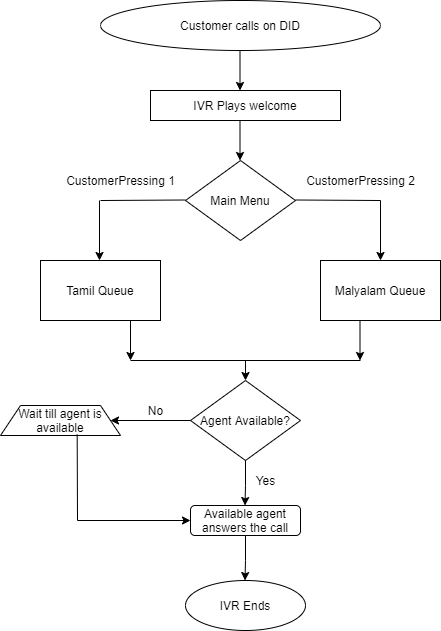

The diagram above was exported from draw.io. Its source (the exported page's mxGraphModel, read from the mxfile embedded in the PNG):
<mxGraphModel dx="782" dy="436" grid="1" gridSize="10" guides="1" tooltips="1" connect="1" arrows="1" fold="1" page="1" pageScale="1" pageWidth="850" pageHeight="1100" math="0" shadow="0">
  <root>
    <mxCell id="0" />
    <mxCell id="1" parent="0" />
    <mxCell id="uhqC0lyLbbeNgQgELncg-1" value="Customer calls on DID" style="ellipse;whiteSpace=wrap;html=1;" vertex="1" parent="1">
      <mxGeometry x="230" y="30" width="280" height="50" as="geometry" />
    </mxCell>
    <mxCell id="uhqC0lyLbbeNgQgELncg-2" value="IVR Plays welcome" style="rounded=0;whiteSpace=wrap;html=1;" vertex="1" parent="1">
      <mxGeometry x="280" y="120" width="190" height="30" as="geometry" />
    </mxCell>
    <mxCell id="uhqC0lyLbbeNgQgELncg-3" value="" style="endArrow=classic;html=1;rounded=0;" edge="1" parent="1">
      <mxGeometry width="50" height="50" relative="1" as="geometry">
        <mxPoint x="369.5" y="80" as="sourcePoint" />
        <mxPoint x="369.5" y="120" as="targetPoint" />
      </mxGeometry>
    </mxCell>
    <mxCell id="uhqC0lyLbbeNgQgELncg-4" value="Main Menu" style="rhombus;whiteSpace=wrap;html=1;" vertex="1" parent="1">
      <mxGeometry x="315" y="190" width="110" height="80" as="geometry" />
    </mxCell>
    <mxCell id="uhqC0lyLbbeNgQgELncg-5" value="" style="endArrow=classic;html=1;rounded=0;" edge="1" parent="1">
      <mxGeometry width="50" height="50" relative="1" as="geometry">
        <mxPoint x="369.5" y="150" as="sourcePoint" />
        <mxPoint x="369.5" y="190" as="targetPoint" />
      </mxGeometry>
    </mxCell>
    <mxCell id="uhqC0lyLbbeNgQgELncg-6" value="" style="endArrow=classic;html=1;rounded=0;" edge="1" parent="1">
      <mxGeometry width="50" height="50" relative="1" as="geometry">
        <mxPoint x="229" y="230" as="sourcePoint" />
        <mxPoint x="229" y="290" as="targetPoint" />
      </mxGeometry>
    </mxCell>
    <mxCell id="uhqC0lyLbbeNgQgELncg-7" value="" style="endArrow=classic;html=1;rounded=0;" edge="1" parent="1">
      <mxGeometry width="50" height="50" relative="1" as="geometry">
        <mxPoint x="510" y="230" as="sourcePoint" />
        <mxPoint x="510" y="290" as="targetPoint" />
      </mxGeometry>
    </mxCell>
    <mxCell id="uhqC0lyLbbeNgQgELncg-8" value="" style="endArrow=none;html=1;rounded=0;" edge="1" parent="1">
      <mxGeometry width="50" height="50" relative="1" as="geometry">
        <mxPoint x="230" y="230" as="sourcePoint" />
        <mxPoint x="315" y="229.5" as="targetPoint" />
      </mxGeometry>
    </mxCell>
    <mxCell id="uhqC0lyLbbeNgQgELncg-9" value="" style="endArrow=none;html=1;rounded=0;" edge="1" parent="1">
      <mxGeometry width="50" height="50" relative="1" as="geometry">
        <mxPoint x="425" y="229.5" as="sourcePoint" />
        <mxPoint x="510" y="230" as="targetPoint" />
      </mxGeometry>
    </mxCell>
    <mxCell id="uhqC0lyLbbeNgQgELncg-45" style="edgeStyle=orthogonalEdgeStyle;rounded=0;orthogonalLoop=1;jettySize=auto;html=1;exitX=0.75;exitY=1;exitDx=0;exitDy=0;" edge="1" parent="1" source="uhqC0lyLbbeNgQgELncg-10">
      <mxGeometry relative="1" as="geometry">
        <mxPoint x="260" y="390" as="targetPoint" />
      </mxGeometry>
    </mxCell>
    <mxCell id="uhqC0lyLbbeNgQgELncg-10" value="Tamil Queue" style="rounded=0;whiteSpace=wrap;html=1;" vertex="1" parent="1">
      <mxGeometry x="170" y="290" width="120" height="60" as="geometry" />
    </mxCell>
    <mxCell id="uhqC0lyLbbeNgQgELncg-11" value="Malyalam Queue" style="rounded=0;whiteSpace=wrap;html=1;" vertex="1" parent="1">
      <mxGeometry x="450" y="290" width="120" height="60" as="geometry" />
    </mxCell>
    <mxCell id="uhqC0lyLbbeNgQgELncg-12" value="Agent Available?" style="rhombus;whiteSpace=wrap;html=1;" vertex="1" parent="1">
      <mxGeometry x="320" y="410" width="110" height="80" as="geometry" />
    </mxCell>
    <mxCell id="uhqC0lyLbbeNgQgELncg-16" value="CustomerPressing 1" style="text;html=1;align=center;verticalAlign=middle;resizable=0;points=[];autosize=1;strokeColor=none;fillColor=none;" vertex="1" parent="1">
      <mxGeometry x="190" y="200" width="120" height="20" as="geometry" />
    </mxCell>
    <mxCell id="uhqC0lyLbbeNgQgELncg-17" value="CustomerPressing 2" style="text;html=1;align=center;verticalAlign=middle;resizable=0;points=[];autosize=1;strokeColor=none;fillColor=none;" vertex="1" parent="1">
      <mxGeometry x="430" y="200" width="120" height="20" as="geometry" />
    </mxCell>
    <mxCell id="uhqC0lyLbbeNgQgELncg-18" value="Available agent answers the call" style="rounded=1;whiteSpace=wrap;html=1;" vertex="1" parent="1">
      <mxGeometry x="320" y="535" width="110" height="30" as="geometry" />
    </mxCell>
    <mxCell id="uhqC0lyLbbeNgQgELncg-20" value="" style="endArrow=classic;html=1;rounded=0;exitX=0.5;exitY=1;exitDx=0;exitDy=0;" edge="1" parent="1" source="uhqC0lyLbbeNgQgELncg-12">
      <mxGeometry width="50" height="50" relative="1" as="geometry">
        <mxPoint x="375" y="495" as="sourcePoint" />
        <mxPoint x="374.5" y="535" as="targetPoint" />
        <Array as="points">
          <mxPoint x="375" y="515" />
        </Array>
      </mxGeometry>
    </mxCell>
    <mxCell id="uhqC0lyLbbeNgQgELncg-24" value="Wait till agent is available" style="shape=trapezoid;perimeter=trapezoidPerimeter;whiteSpace=wrap;html=1;fixedSize=1;" vertex="1" parent="1">
      <mxGeometry x="130" y="435" width="120" height="30" as="geometry" />
    </mxCell>
    <mxCell id="uhqC0lyLbbeNgQgELncg-26" value="" style="endArrow=classic;html=1;rounded=0;exitX=0;exitY=0.5;exitDx=0;exitDy=0;" edge="1" parent="1" source="uhqC0lyLbbeNgQgELncg-12">
      <mxGeometry width="50" height="50" relative="1" as="geometry">
        <mxPoint x="160" y="449.5" as="sourcePoint" />
        <mxPoint x="240" y="450" as="targetPoint" />
      </mxGeometry>
    </mxCell>
    <mxCell id="uhqC0lyLbbeNgQgELncg-28" value="" style="endArrow=classic;html=1;rounded=0;entryX=0;entryY=0.5;entryDx=0;entryDy=0;exitX=0.639;exitY=0.967;exitDx=0;exitDy=0;exitPerimeter=0;" edge="1" parent="1" source="uhqC0lyLbbeNgQgELncg-24" target="uhqC0lyLbbeNgQgELncg-18">
      <mxGeometry width="50" height="50" relative="1" as="geometry">
        <mxPoint x="110" y="470" as="sourcePoint" />
        <mxPoint x="160" y="530" as="targetPoint" />
        <Array as="points">
          <mxPoint x="207" y="550" />
        </Array>
      </mxGeometry>
    </mxCell>
    <mxCell id="uhqC0lyLbbeNgQgELncg-32" value="IVR Ends" style="ellipse;whiteSpace=wrap;html=1;" vertex="1" parent="1">
      <mxGeometry x="315" y="610" width="120" height="50" as="geometry" />
    </mxCell>
    <mxCell id="uhqC0lyLbbeNgQgELncg-35" value="Yes" style="text;html=1;align=center;verticalAlign=middle;resizable=0;points=[];autosize=1;strokeColor=none;fillColor=none;" vertex="1" parent="1">
      <mxGeometry x="380" y="500" width="30" height="20" as="geometry" />
    </mxCell>
    <mxCell id="uhqC0lyLbbeNgQgELncg-39" value="No" style="text;html=1;align=center;verticalAlign=middle;resizable=0;points=[];autosize=1;strokeColor=none;fillColor=none;" vertex="1" parent="1">
      <mxGeometry x="270" y="430" width="30" height="20" as="geometry" />
    </mxCell>
    <mxCell id="uhqC0lyLbbeNgQgELncg-42" value="" style="endArrow=none;html=1;rounded=0;" edge="1" parent="1">
      <mxGeometry width="50" height="50" relative="1" as="geometry">
        <mxPoint x="260" y="390" as="sourcePoint" />
        <mxPoint x="490" y="390" as="targetPoint" />
      </mxGeometry>
    </mxCell>
    <mxCell id="uhqC0lyLbbeNgQgELncg-43" value="" style="endArrow=classic;html=1;rounded=0;entryX=0.5;entryY=0;entryDx=0;entryDy=0;" edge="1" parent="1" target="uhqC0lyLbbeNgQgELncg-12">
      <mxGeometry width="50" height="50" relative="1" as="geometry">
        <mxPoint x="375" y="390" as="sourcePoint" />
        <mxPoint x="410" y="340" as="targetPoint" />
      </mxGeometry>
    </mxCell>
    <mxCell id="uhqC0lyLbbeNgQgELncg-47" style="edgeStyle=orthogonalEdgeStyle;rounded=0;orthogonalLoop=1;jettySize=auto;html=1;exitX=0.75;exitY=1;exitDx=0;exitDy=0;" edge="1" parent="1">
      <mxGeometry relative="1" as="geometry">
        <mxPoint x="489.5" y="390" as="targetPoint" />
        <mxPoint x="489.5" y="350" as="sourcePoint" />
      </mxGeometry>
    </mxCell>
    <mxCell id="uhqC0lyLbbeNgQgELncg-51" value="" style="endArrow=classic;html=1;rounded=0;exitX=0.5;exitY=1;exitDx=0;exitDy=0;" edge="1" parent="1">
      <mxGeometry width="50" height="50" relative="1" as="geometry">
        <mxPoint x="375" y="565" as="sourcePoint" />
        <mxPoint x="374.5" y="610" as="targetPoint" />
        <Array as="points">
          <mxPoint x="375" y="590" />
        </Array>
      </mxGeometry>
    </mxCell>
  </root>
</mxGraphModel>